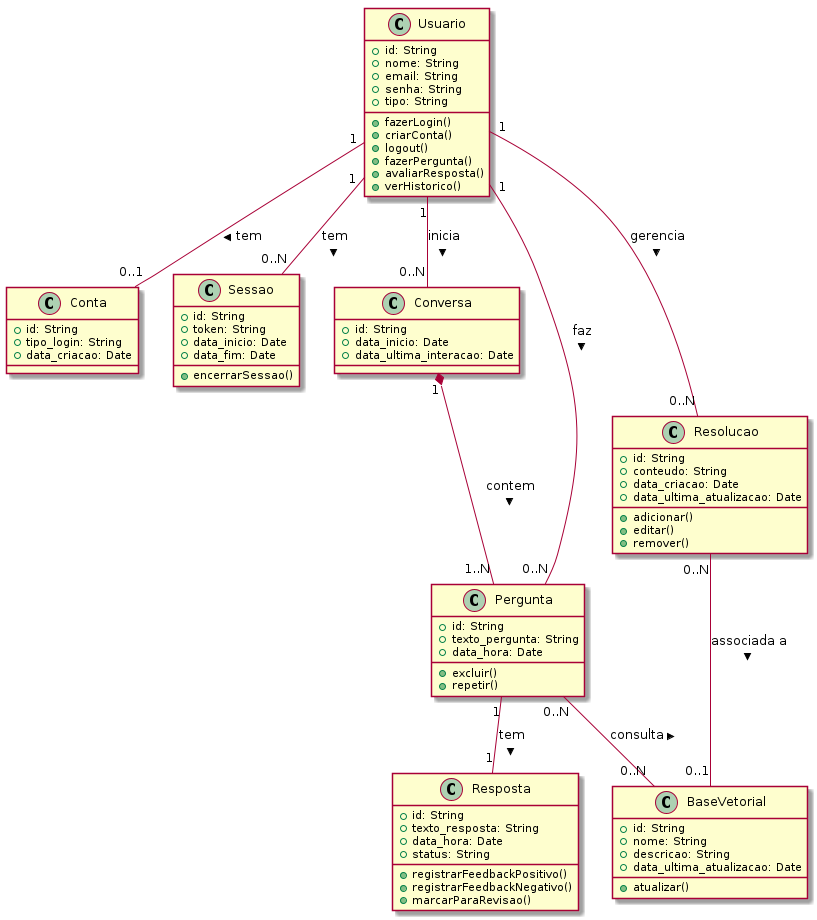

The diagram above was rendered by PlantUML. Its source (embedded in the PNG):
@startuml

class Usuario {
  + id: String
  + nome: String
  + email: String
  + senha: String
  + tipo: String
  + fazerLogin()
  + criarConta()
  + logout()
  + fazerPergunta()
  + avaliarResposta()
  + verHistorico()
}

class Conta {
  + id: String
  + tipo_login: String
  + data_criacao: Date
}

class Sessao {
  + id: String
  + token: String
  + data_inicio: Date
  + data_fim: Date
  + encerrarSessao()
}

class Conversa {
  + id: String
  + data_inicio: Date
  + data_ultima_interacao: Date
}

class Pergunta {
  + id: String
  + texto_pergunta: String
  + data_hora: Date
  + excluir()
  + repetir()
}

class Resposta {
  + id: String
  + texto_resposta: String
  + data_hora: Date
  + status: String
  + registrarFeedbackPositivo()
  + registrarFeedbackNegativo()
  + marcarParaRevisao()
}

class Resolucao {
  + id: String
  + conteudo: String
  + data_criacao: Date
  + data_ultima_atualizacao: Date
  + adicionar()
  + editar()
  + remover()
}

class BaseVetorial {
  + id: String
  + nome: String
  + descricao: String
  + data_ultima_atualizacao: Date
  + atualizar()
}

Usuario "1" -- "0..1" Conta : tem >
Usuario "1" -- "0..N" Sessao : tem >
Usuario "1" -- "0..N" Conversa : inicia >
Usuario "1" -- "0..N" Pergunta : faz >
Usuario "1" -- "0..N" Resolucao : gerencia >

Conversa "1" *-- "1..N" Pergunta : contem >
Pergunta "1" -- "1" Resposta : tem >

Resolucao "0..N" -- "0..1" BaseVetorial : associada a >
Pergunta "0..N" -- "0..N" BaseVetorial : consulta >

@enduml